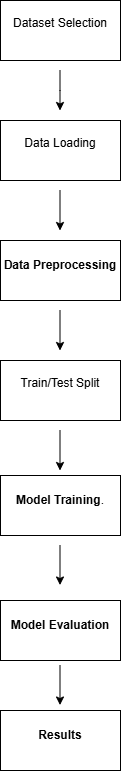

The diagram above was exported from draw.io. Its source (the exported page's mxGraphModel, read from the mxfile embedded in the PNG):
<mxGraphModel dx="1426" dy="777" grid="1" gridSize="10" guides="1" tooltips="1" connect="1" arrows="1" fold="1" page="1" pageScale="1" pageWidth="827" pageHeight="1169" math="0" shadow="0">
  <root>
    <mxCell id="0" />
    <mxCell id="1" parent="0" />
    <mxCell id="PGAo1z8fwSLOrL8IX_yu-1" parent="1" style="rounded=0;whiteSpace=wrap;html=1;" value="&#10;Dataset Selection&#10;&#10;" vertex="1">
      <mxGeometry height="60" width="120" x="360" y="40" as="geometry" />
    </mxCell>
    <mxCell id="PGAo1z8fwSLOrL8IX_yu-2" parent="1" style="rounded=0;whiteSpace=wrap;html=1;" value="&#10;Data Loading&#10;&#10;" vertex="1">
      <mxGeometry height="60" width="120" x="360" y="160" as="geometry" />
    </mxCell>
    <mxCell id="PGAo1z8fwSLOrL8IX_yu-3" parent="1" style="rounded=0;whiteSpace=wrap;html=1;" value="&#10;&lt;span data-path-to-node=&quot;6,2,1,0&quot;&gt;&lt;b data-path-to-node=&quot;6,2,1,0&quot; data-index-in-node=&quot;41&quot;&gt;&lt;span class=&quot;citation-349&quot;&gt;Data Preprocessing&lt;/span&gt;&lt;/b&gt;&lt;/span&gt;&lt;span data-path-to-node=&quot;6,2,1,1&quot;&gt;&lt;span class=&quot;citation-349 citation-end-349&quot;&gt;&lt;sup class=&quot;superscript&quot; data-turn-source-index=&quot;6&quot;&gt;&lt;/sup&gt;&lt;/span&gt;&lt;/span&gt;&#10;&#10;" vertex="1">
      <mxGeometry height="60" width="120" x="360" y="280" as="geometry" />
    </mxCell>
    <mxCell id="PGAo1z8fwSLOrL8IX_yu-4" parent="1" style="rounded=0;whiteSpace=wrap;html=1;" value="&#10;Train/Test Split&#10;&#10;" vertex="1">
      <mxGeometry height="60" width="120" x="360" y="400" as="geometry" />
    </mxCell>
    <mxCell id="PGAo1z8fwSLOrL8IX_yu-5" parent="1" style="rounded=0;whiteSpace=wrap;html=1;" value="&#10;&lt;span data-path-to-node=&quot;6,4,1,0&quot;&gt;&lt;b data-path-to-node=&quot;6,4,1,0&quot; data-index-in-node=&quot;41&quot;&gt;&lt;span class=&quot;citation-347&quot;&gt;Model Training&lt;/span&gt;&lt;/b&gt;&lt;/span&gt;&lt;span data-path-to-node=&quot;6,4,1,1&quot;&gt;&lt;span class=&quot;citation-347 citation-end-347&quot;&gt;&lt;sup class=&quot;superscript&quot; data-turn-source-index=&quot;8&quot;&gt;&lt;/sup&gt;&lt;/span&gt;&lt;/span&gt;&lt;span data-path-to-node=&quot;6,4,1,2&quot;&gt;.&lt;/span&gt;&#10;&#10;" vertex="1">
      <mxGeometry height="60" width="120" x="360" y="515" as="geometry" />
    </mxCell>
    <mxCell id="PGAo1z8fwSLOrL8IX_yu-6" parent="1" style="rounded=0;whiteSpace=wrap;html=1;" value="&#10;&lt;span data-path-to-node=&quot;6,5,1,0&quot;&gt;&lt;b data-path-to-node=&quot;6,5,1,0&quot; data-index-in-node=&quot;41&quot;&gt;&lt;span class=&quot;citation-346&quot;&gt;Model Evaluation&lt;/span&gt;&lt;/b&gt;&lt;/span&gt;&lt;span data-path-to-node=&quot;6,5,1,1&quot;&gt;&lt;span class=&quot;citation-346 citation-end-346&quot;&gt;&lt;sup class=&quot;superscript&quot; data-turn-source-index=&quot;9&quot;&gt;&lt;/sup&gt;&lt;/span&gt;&lt;/span&gt;&lt;span data-path-to-node=&quot;6,5,1,2&quot;&gt;&lt;/span&gt;&#10;&#10;" vertex="1">
      <mxGeometry height="60" width="120" x="360" y="640" as="geometry" />
    </mxCell>
    <mxCell id="PGAo1z8fwSLOrL8IX_yu-7" parent="1" style="rounded=0;whiteSpace=wrap;html=1;" value="&#10;&lt;span data-path-to-node=&quot;6,6,1,0&quot;&gt;&lt;b data-path-to-node=&quot;6,6,1,0&quot; data-index-in-node=&quot;41&quot;&gt;&lt;span class=&quot;citation-345&quot;&gt;Results&lt;/span&gt;&lt;/b&gt;&lt;/span&gt;&lt;span data-path-to-node=&quot;6,6,1,1&quot;&gt;&lt;span class=&quot;citation-345 citation-end-345&quot;&gt;&lt;sup class=&quot;superscript&quot; data-turn-source-index=&quot;10&quot;&gt;&lt;/sup&gt;&lt;/span&gt;&lt;/span&gt;&#10;&#10;" vertex="1">
      <mxGeometry height="60" width="120" x="360" y="750" as="geometry" />
    </mxCell>
    <mxCell id="PGAo1z8fwSLOrL8IX_yu-8" edge="1" parent="1" style="endArrow=classic;html=1;rounded=0;" value="">
      <mxGeometry height="50" relative="1" width="50" as="geometry">
        <mxPoint x="419.5" y="230" as="sourcePoint" />
        <mxPoint x="419.5" y="270" as="targetPoint" />
      </mxGeometry>
    </mxCell>
    <mxCell id="PGAo1z8fwSLOrL8IX_yu-9" edge="1" parent="1" style="endArrow=classic;html=1;rounded=0;" value="">
      <mxGeometry height="50" relative="1" width="50" as="geometry">
        <mxPoint x="419.5" y="350" as="sourcePoint" />
        <mxPoint x="419.5" y="390" as="targetPoint" />
      </mxGeometry>
    </mxCell>
    <mxCell id="PGAo1z8fwSLOrL8IX_yu-10" edge="1" parent="1" style="endArrow=classic;html=1;rounded=0;" value="">
      <mxGeometry height="50" relative="1" width="50" as="geometry">
        <Array as="points">
          <mxPoint x="419.5" y="130" />
        </Array>
        <mxPoint x="419.5" y="110" as="sourcePoint" />
        <mxPoint x="419.5" y="150" as="targetPoint" />
      </mxGeometry>
    </mxCell>
    <mxCell id="PGAo1z8fwSLOrL8IX_yu-11" edge="1" parent="1" style="endArrow=classic;html=1;rounded=0;" value="">
      <mxGeometry height="50" relative="1" width="50" as="geometry">
        <mxPoint x="419.5" y="470" as="sourcePoint" />
        <mxPoint x="419.5" y="510" as="targetPoint" />
      </mxGeometry>
    </mxCell>
    <mxCell id="PGAo1z8fwSLOrL8IX_yu-12" edge="1" parent="1" style="endArrow=classic;html=1;rounded=0;" value="">
      <mxGeometry height="50" relative="1" width="50" as="geometry">
        <mxPoint x="419.5" y="584.5" as="sourcePoint" />
        <mxPoint x="419.5" y="624.5" as="targetPoint" />
      </mxGeometry>
    </mxCell>
    <mxCell id="PGAo1z8fwSLOrL8IX_yu-13" edge="1" parent="1" style="endArrow=classic;html=1;rounded=0;" value="">
      <mxGeometry height="50" relative="1" width="50" as="geometry">
        <mxPoint x="419.5" y="704.5" as="sourcePoint" />
        <mxPoint x="419.5" y="744.5" as="targetPoint" />
      </mxGeometry>
    </mxCell>
  </root>
</mxGraphModel>